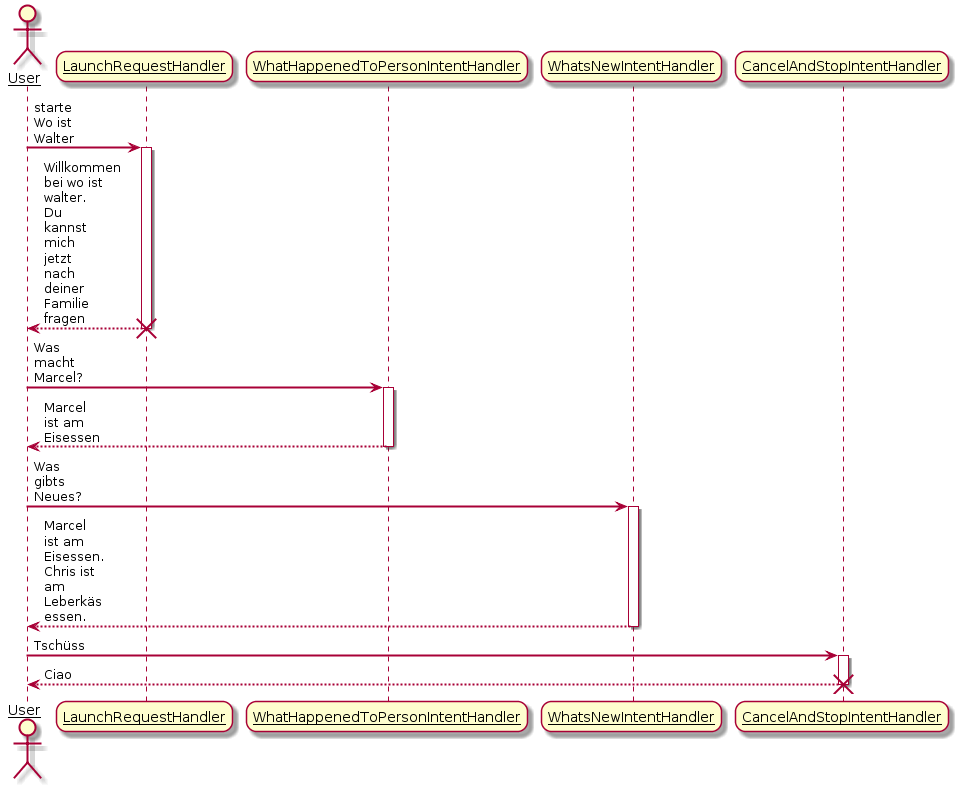

The diagram above was rendered by PlantUML. Its source (embedded in the PNG):
@startuml
skinparam sequenceArrowThickness 2
skinparam roundcorner 20
skinparam maxmessagesize 60
skinparam sequenceParticipant underline

actor User
participant "LaunchRequestHandler" as A
participant "WhatHappenedToPersonIntentHandler" as B
participant "WhatsNewIntentHandler" as C
participant "CancelAndStopIntentHandler" as D

User -> A: starte Wo ist Walter
activate A

A --> User: Willkommen bei wo ist walter. Du kannst mich jetzt nach deiner Familie fragen
destroy A

User -> B: Was macht Marcel?
activate B

B --> User: Marcel ist am Eisessen
deactivate B


User -> C: Was gibts Neues?
activate C

C --> User: Marcel ist am Eisessen. Chris ist am Leberkäs essen.
deactivate C

User -> D: Tschüss
activate D

D --> User: Ciao
destroy D
@enduml